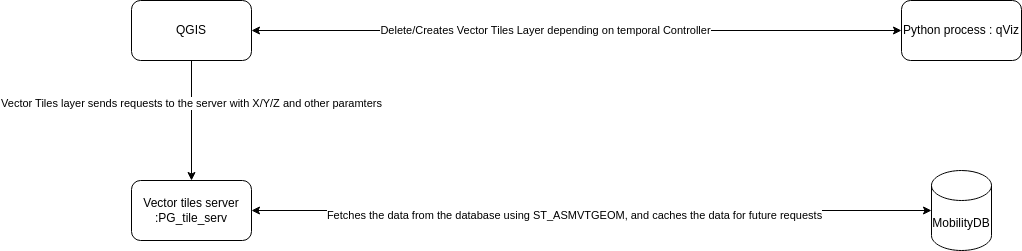

The diagram above was exported from draw.io. Its source (the exported page's mxGraphModel, read from the mxfile embedded in the PNG):
<mxGraphModel dx="1866" dy="768" grid="1" gridSize="10" guides="1" tooltips="1" connect="1" arrows="1" fold="1" page="1" pageScale="1" pageWidth="850" pageHeight="1100" math="0" shadow="0">
  <root>
    <mxCell id="0" />
    <mxCell id="1" parent="0" />
    <mxCell id="2" style="edgeStyle=none;html=1;entryX=0;entryY=0.5;entryDx=0;entryDy=0;startArrow=classic;startFill=1;" edge="1" parent="1" source="4" target="9">
      <mxGeometry relative="1" as="geometry" />
    </mxCell>
    <mxCell id="3" value="Delete/Creates Vector Tiles Layer depending on temporal Controller&lt;br&gt;" style="edgeLabel;html=1;align=center;verticalAlign=middle;resizable=0;points=[];" vertex="1" connectable="0" parent="2">
      <mxGeometry x="-0.0971" relative="1" as="geometry">
        <mxPoint y="-1" as="offset" />
      </mxGeometry>
    </mxCell>
    <mxCell id="15" style="edgeStyle=none;html=1;entryX=0.5;entryY=0;entryDx=0;entryDy=0;" edge="1" parent="1" source="4" target="13">
      <mxGeometry relative="1" as="geometry" />
    </mxCell>
    <mxCell id="16" value="Vector Tiles layer sends requests to the server with X/Y/Z and other paramters" style="edgeLabel;html=1;align=center;verticalAlign=middle;resizable=0;points=[];" vertex="1" connectable="0" parent="15">
      <mxGeometry x="-0.3" y="-1" relative="1" as="geometry">
        <mxPoint as="offset" />
      </mxGeometry>
    </mxCell>
    <mxCell id="4" value="QGIS" style="rounded=1;whiteSpace=wrap;html=1;" vertex="1" parent="1">
      <mxGeometry x="-90" y="140" width="120" height="60" as="geometry" />
    </mxCell>
    <mxCell id="9" value="Python process : qViz" style="rounded=1;whiteSpace=wrap;html=1;" vertex="1" parent="1">
      <mxGeometry x="680" y="140" width="120" height="60" as="geometry" />
    </mxCell>
    <mxCell id="11" style="edgeStyle=none;html=1;startArrow=classic;startFill=1;" edge="1" parent="1" source="13" target="14">
      <mxGeometry relative="1" as="geometry" />
    </mxCell>
    <mxCell id="18" value="Fetches the data from the database using ST_ASMVTGEOM, and caches the data for future requests" style="edgeLabel;html=1;align=center;verticalAlign=middle;resizable=0;points=[];" vertex="1" connectable="0" parent="11">
      <mxGeometry x="-0.0519" y="-4" relative="1" as="geometry">
        <mxPoint as="offset" />
      </mxGeometry>
    </mxCell>
    <mxCell id="13" value="Vector tiles server :PG_tile_serv" style="rounded=1;whiteSpace=wrap;html=1;" vertex="1" parent="1">
      <mxGeometry x="-90" y="320" width="120" height="60" as="geometry" />
    </mxCell>
    <mxCell id="14" value="MobilityDB" style="shape=cylinder3;whiteSpace=wrap;html=1;boundedLbl=1;backgroundOutline=1;size=15;" vertex="1" parent="1">
      <mxGeometry x="710" y="310" width="60" height="80" as="geometry" />
    </mxCell>
  </root>
</mxGraphModel>